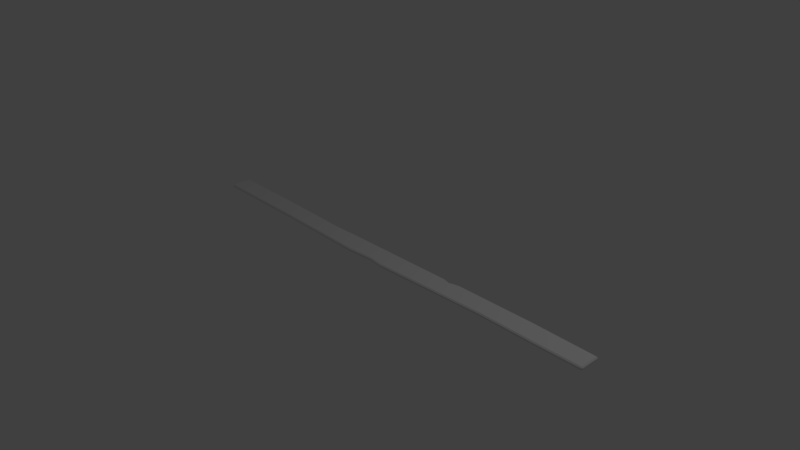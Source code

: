 # Source: Wood_Board_02.blend  (saved by Blender 2.78.0; exported with 4.5.12 LTS)
import bpy
from mathutils import Matrix  # noqa: F401  (used for matrix-valued properties, if any)

bpy.ops.wm.read_factory_settings(use_empty=True)
scene = bpy.context.scene
scene.name = 'Scene'

# ---- collections
col_collection_1 = bpy.data.collections.new('Collection 1'); scene.collection.children.link(col_collection_1)

# ---- world
world_world = bpy.data.worlds.new('World'); scene.world = world_world
world_world.color = (0.05088, 0.05088, 0.05088)
world_world.use_sun_shadow = False
world_world.sun_shadow_jitter_overblur = 0.0
world_world.cycles.sampling_method = 'MANUAL'

# ---- cameras
cam_camera = bpy.data.cameras.new('Camera')
cam_camera.clip_end = 100.0
cam_camera.lens = 35.0
cam_camera.sensor_width = 32.0
cam_camera.sensor_height = 18.0
cam_camera.ortho_scale = 7.314
cam_camera.dof.focus_distance = 0.0
cam_camera.dof.aperture_fstop = 128.0

# ---- lights
light_lamp = bpy.data.lights.new('Lamp', 'POINT')
light_lamp.transmission_factor = 0.0
light_lamp.cutoff_distance = 30.0
light_lamp.energy = 100.0
light_lamp.shadow_buffer_clip_start = 1.001
light_lamp.shadow_soft_size = 0.1
light_lamp.shadow_maximum_resolution = 0.006
light_lamp.use_absolute_resolution = True

# ---- meshes
me_plane = bpy.data.meshes.new('Plane')
me_plane.from_pydata([(13.44, 0.6719, 0.0), (10.03, 0.7949, 0.0), (-1.0, 1.0, 0.0), (5.48, 0.918, 0.0), (15.49, 0.7539, 0.0), (26.64, 0.877, 0.0), (27.26, 0.7129, 0.0), (27.59, 0.8359, 0.0), (28.2, 0.959, 0.0), (35.5, 1.0, 0.0), (41.45, 0.877, 0.0), (41.45, -1.055, 0.0), (37.43, -1.055, 0.0), (32.02, -0.9728, 0.0), (26.93, -1.137, 0.0), (21.07, -1.342, 0.0), (19.79, -1.178, 0.0), (17.21, -1.342, 0.0), (8.351, -1.096, 0.0), (-1.0, -0.9728, 0.0), (13.44, 0.6719, 0.3), (15.49, 0.7539, 0.3), (10.03, 0.7949, 0.3), (5.48, 0.918, 0.3), (-1.0, 1.0, 0.3), (26.64, 0.877, 0.3), (27.26, 0.7129, 0.3), (27.59, 0.8359, 0.3), (28.2, 0.959, 0.3), (35.5, 1.0, 0.3), (41.45, 0.877, 0.3), (41.45, -1.055, 0.3), (37.43, -1.055, 0.3), (32.02, -0.9728, 0.3), (26.93, -1.137, 0.3), (21.07, -1.342, 0.3), (19.79, -1.178, 0.3), (17.21, -1.342, 0.3), (8.351, -1.096, 0.3), (-1.0, -0.9728, 0.3)], [], [(0, 4, 5, 6, 7, 8, 9, 10, 11, 12, 13, 14, 15, 16, 17, 18, 19, 2, 3, 1), (20, 22, 23, 24, 39, 38, 37, 36, 35, 34, 33, 32, 31, 30, 29, 28, 27, 26, 25, 21), (10, 9, 29, 30), (1, 3, 23, 22), (18, 17, 37, 38), (11, 10, 30, 31), (3, 2, 24, 23), (19, 18, 38, 39), (12, 11, 31, 32), (5, 4, 21, 25), (2, 19, 39, 24), (13, 12, 32, 33), (6, 5, 25, 26), (14, 13, 33, 34), (7, 6, 26, 27), (15, 14, 34, 35), (8, 7, 27, 28), (4, 0, 20, 21), (16, 15, 35, 36), (9, 8, 28, 29), (0, 1, 22, 20), (17, 16, 36, 37)])
_uv = me_plane.uv_layers.new(name='UVMap')
_uv.uv.foreach_set('vector', [0.7801, 0.3401, 0.7947, 0.3884, 0.8168, 0.6512, 0.7874, 0.6657, 0.8094, 0.6734, 0.8315, 0.6879, 0.8388, 0.8599, 0.8168, 1.0, 0.4708, 1.0, 0.4708, 0.9053, 0.4855, 0.7778, 0.4561, 0.658, 0.4194, 0.5198, 0.4488, 0.4899, 0.4194, 0.429, 0.4635, 0.2203, 0.4855, 1.123e-07, 0.8388, 0.0, 0.8241, 0.1527, 0.8021, 0.2599, 0.05876, 0.3401, 0.03673, 0.2599, 0.01469, 0.1527, 0.0, 0.0, 0.3533, 1.095e-07, 0.3753, 0.2203, 0.4194, 0.429, 0.39, 0.4899, 0.4194, 0.5198, 0.3827, 0.658, 0.3533, 0.7778, 0.368, 0.9053, 0.368, 1.0, 0.02204, 1.0, 5.017e-07, 0.8599, 0.007346, 0.6879, 0.02938, 0.6734, 0.05142, 0.6657, 0.02204, 0.6512, 0.04407, 0.3884, 0.9463, 0.0, 0.9463, 0.1401, 0.8925, 0.1401, 0.8925, 0.0, 0.9463, 0.74, 0.9463, 0.8473, 0.8925, 0.8473, 0.8925, 0.74, 0.8925, 0.2203, 0.8925, 0.429, 0.8388, 0.429, 0.8388, 0.2203, 1.0, 0.04647, 1.0, 0.09198, 0.9463, 0.09198, 0.9463, 0.04647, 0.9463, 0.8473, 0.9463, 1.0, 0.8925, 1.0, 0.8925, 0.8473, 0.8925, 0.0, 0.8925, 0.2203, 0.8388, 0.2203, 0.8388, 0.0, 0.8925, 0.9053, 0.8925, 1.0, 0.8388, 1.0, 0.8388, 0.9053, 0.9463, 0.3488, 0.9463, 0.6115, 0.8925, 0.6115, 0.8925, 0.3488, 1.0, 2.808e-09, 1.0, 0.04647, 0.9463, 0.04647, 0.9463, 0.0, 0.8925, 0.7778, 0.8925, 0.9053, 0.8388, 0.9053, 0.8388, 0.7778, 0.9463, 0.3342, 0.9463, 0.3488, 0.8925, 0.3488, 0.8925, 0.3342, 0.8925, 0.658, 0.8925, 0.7778, 0.8388, 0.7778, 0.8388, 0.658, 0.9463, 0.3265, 0.9463, 0.3342, 0.8925, 0.3342, 0.8925, 0.3265, 0.8925, 0.5199, 0.8925, 0.658, 0.8388, 0.658, 0.8388, 0.5199, 0.9463, 0.3121, 0.9463, 0.3265, 0.8925, 0.3265, 0.8925, 0.3121, 0.9463, 0.6115, 0.9463, 0.6598, 0.8925, 0.6598, 0.8925, 0.6115, 0.8925, 0.4899, 0.8925, 0.5199, 0.8388, 0.5199, 0.8388, 0.4899, 0.9463, 0.1401, 0.9463, 0.3121, 0.8925, 0.3121, 0.8925, 0.1401, 0.9463, 0.6598, 0.9463, 0.74, 0.8925, 0.74, 0.8925, 0.6598, 0.8925, 0.429, 0.8925, 0.4899, 0.8388, 0.4899, 0.8388, 0.429])
me_plane.use_remesh_preserve_volume = False
me_plane.use_remesh_preserve_attributes = False
me_plane.use_mirror_vertex_groups = False
me_plane.update()

# ---- objects
ob_lamp = bpy.data.objects.new('Lamp', light_lamp)
ob_camera = bpy.data.objects.new('Camera', cam_camera)
ob_plane = bpy.data.objects.new('Plane', me_plane)

# ---- transforms, parenting, visibility, modifiers, constraints
ob_lamp.location = (4.076, 1.005, 5.904)
ob_lamp.rotation_euler = (0.6503, 0.05522, 1.866)
ob_lamp.lock_rotations_4d = False
ob_lamp.empty_display_type = 'ARROWS'
ob_lamp.color = (0.0, 0.0, 0.0, 0.0)
ob_lamp.lineart.crease_threshold = 0.0
ob_camera.location = (7.481, -6.508, 5.344)
ob_camera.rotation_euler = (1.109, 0.0, 0.8149)
ob_camera.lock_rotations_4d = False
ob_camera.empty_display_type = 'ARROWS'
ob_camera.color = (0.0, 0.0, 0.0, 0.0)
ob_camera.display_type = 'WIRE'
ob_camera.lineart.crease_threshold = 0.0
ob_plane.location = (-2.809, 0.04588, 0.01027)
ob_plane.scale = (0.15, 0.15, 0.15)
ob_plane.lineart.crease_threshold = 0.0
_m = ob_plane.modifiers.new('Bevel', 'BEVEL')
_m.limit_method = 'NONE'
_m.spread = 0.0

# ---- collection membership
col_collection_1.objects.link(ob_lamp)
col_collection_1.objects.link(ob_camera)
col_collection_1.objects.link(ob_plane)

# ---- scene / render settings (as saved in the file)
scene.camera = ob_camera
scene.frame_start = 1; scene.frame_end = 250; scene.frame_set(1)
scene.render.engine = 'BLENDER_EEVEE_NEXT'
scene.render.resolution_percentage = 50
scene.render.dither_intensity = 0.0
scene.cycles.use_denoising = False
scene.cycles.samples = 128
scene.cycles.sampling_pattern = 'TABULATED_SOBOL'
scene.cycles.light_sampling_threshold = 0.0
scene.cycles.use_adaptive_sampling = False
scene.cycles.use_light_tree = False
scene.cycles.blur_glossy = 0.0
scene.cycles.sample_clamp_indirect = 0.0
scene.view_settings.view_transform = 'Standard'
bpy.context.view_layer.update()

